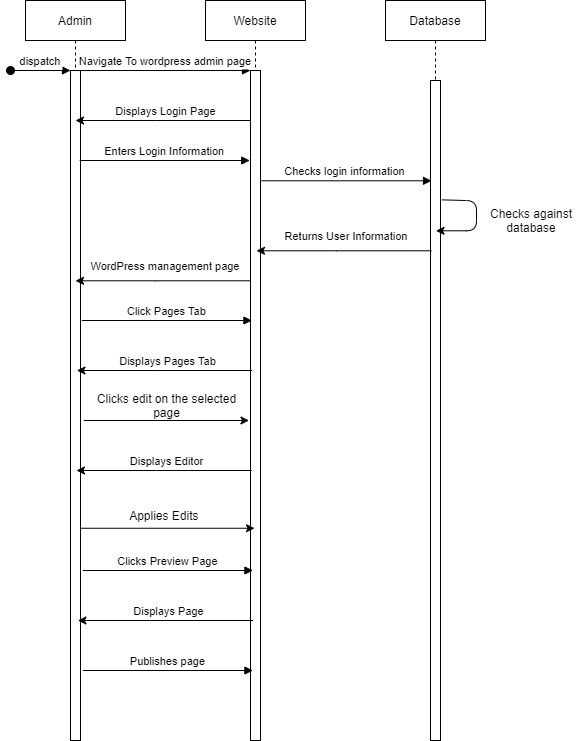

The diagram above was exported from draw.io. Its source (the exported page's mxGraphModel, read from the mxfile embedded in the PNG):
<mxGraphModel dx="2302" dy="1154" grid="1" gridSize="10" guides="1" tooltips="1" connect="1" arrows="1" fold="1" page="1" pageScale="1" pageWidth="850" pageHeight="1100" math="0" shadow="0">
  <root>
    <mxCell id="0" />
    <mxCell id="1" parent="0" />
    <mxCell id="6kffpPAHiJ_LvoWp2dPX-1" value="Admin" style="shape=umlLifeline;perimeter=lifelinePerimeter;container=1;collapsible=0;recursiveResize=0;rounded=0;shadow=0;strokeWidth=1;" parent="1" vertex="1">
      <mxGeometry x="120" y="80" width="100" height="740" as="geometry" />
    </mxCell>
    <mxCell id="6kffpPAHiJ_LvoWp2dPX-2" value="" style="points=[];perimeter=orthogonalPerimeter;rounded=0;shadow=0;strokeWidth=1;" parent="6kffpPAHiJ_LvoWp2dPX-1" vertex="1">
      <mxGeometry x="45" y="70" width="10" height="670" as="geometry" />
    </mxCell>
    <mxCell id="6kffpPAHiJ_LvoWp2dPX-3" value="dispatch" style="verticalAlign=bottom;startArrow=oval;endArrow=block;startSize=8;shadow=0;strokeWidth=1;" parent="6kffpPAHiJ_LvoWp2dPX-1" target="6kffpPAHiJ_LvoWp2dPX-2" edge="1">
      <mxGeometry relative="1" as="geometry">
        <mxPoint x="-15" y="70" as="sourcePoint" />
      </mxGeometry>
    </mxCell>
    <mxCell id="6kffpPAHiJ_LvoWp2dPX-4" value="Website" style="shape=umlLifeline;perimeter=lifelinePerimeter;container=1;collapsible=0;recursiveResize=0;rounded=0;shadow=0;strokeWidth=1;" parent="1" vertex="1">
      <mxGeometry x="300" y="80" width="100" height="740" as="geometry" />
    </mxCell>
    <mxCell id="6kffpPAHiJ_LvoWp2dPX-5" value="" style="points=[];perimeter=orthogonalPerimeter;rounded=0;shadow=0;strokeWidth=1;" parent="6kffpPAHiJ_LvoWp2dPX-4" vertex="1">
      <mxGeometry x="45" y="70" width="10" height="670" as="geometry" />
    </mxCell>
    <mxCell id="6kffpPAHiJ_LvoWp2dPX-6" value="Navigate To wordpress admin page" style="verticalAlign=bottom;endArrow=block;entryX=0;entryY=0;shadow=0;strokeWidth=1;" parent="1" source="6kffpPAHiJ_LvoWp2dPX-2" target="6kffpPAHiJ_LvoWp2dPX-5" edge="1">
      <mxGeometry relative="1" as="geometry">
        <mxPoint x="275" y="160" as="sourcePoint" />
        <mxPoint as="offset" />
      </mxGeometry>
    </mxCell>
    <mxCell id="6kffpPAHiJ_LvoWp2dPX-7" value="Database" style="shape=umlLifeline;perimeter=lifelinePerimeter;container=1;collapsible=0;recursiveResize=0;rounded=0;shadow=0;strokeWidth=1;" parent="1" vertex="1">
      <mxGeometry x="480" y="80" width="100" height="740" as="geometry" />
    </mxCell>
    <mxCell id="6kffpPAHiJ_LvoWp2dPX-8" value="" style="points=[];perimeter=orthogonalPerimeter;rounded=0;shadow=0;strokeWidth=1;" parent="6kffpPAHiJ_LvoWp2dPX-7" vertex="1">
      <mxGeometry x="45" y="80" width="10" height="660" as="geometry" />
    </mxCell>
    <mxCell id="6kffpPAHiJ_LvoWp2dPX-9" style="edgeStyle=orthogonalEdgeStyle;rounded=0;orthogonalLoop=1;jettySize=auto;html=1;" parent="1" edge="1">
      <mxGeometry relative="1" as="geometry">
        <Array as="points">
          <mxPoint x="250.19" y="200" />
          <mxPoint x="250.19" y="200" />
        </Array>
        <mxPoint x="345.19000000000005" y="200.0000000000001" as="sourcePoint" />
        <mxPoint x="170.00034482758565" y="200.0000000000001" as="targetPoint" />
      </mxGeometry>
    </mxCell>
    <mxCell id="6kffpPAHiJ_LvoWp2dPX-10" value="&lt;span style=&quot;font-size: 11px&quot;&gt;Displays Login Page&lt;/span&gt;" style="text;html=1;align=center;verticalAlign=middle;resizable=0;points=[];autosize=1;" parent="1" vertex="1">
      <mxGeometry x="200.19" y="180" width="120" height="20" as="geometry" />
    </mxCell>
    <mxCell id="6kffpPAHiJ_LvoWp2dPX-26" value="Enters Login Information" style="verticalAlign=bottom;endArrow=block;entryX=0;entryY=0;shadow=0;strokeWidth=1;" parent="1" edge="1">
      <mxGeometry relative="1" as="geometry">
        <mxPoint x="174.19000000000028" y="240.00000000000094" as="sourcePoint" />
        <mxPoint x="344.1899999999998" y="240.00000000000094" as="targetPoint" />
      </mxGeometry>
    </mxCell>
    <mxCell id="6kffpPAHiJ_LvoWp2dPX-27" value="" style="endArrow=classic;html=1;exitX=1.045;exitY=0.229;exitDx=0;exitDy=0;exitPerimeter=0;" parent="1" edge="1">
      <mxGeometry width="50" height="50" relative="1" as="geometry">
        <mxPoint x="536.4499999999998" y="279.3699999999998" as="sourcePoint" />
        <mxPoint x="530.5" y="310.28999999999996" as="targetPoint" />
        <Array as="points">
          <mxPoint x="571" y="280.28999999999996" />
          <mxPoint x="571" y="310.28999999999996" />
        </Array>
      </mxGeometry>
    </mxCell>
    <mxCell id="6kffpPAHiJ_LvoWp2dPX-28" value="Checks login information " style="verticalAlign=bottom;endArrow=block;entryX=0;entryY=0;shadow=0;strokeWidth=1;" parent="1" edge="1">
      <mxGeometry relative="1" as="geometry">
        <mxPoint x="356" y="260.2900000000009" as="sourcePoint" />
        <mxPoint x="526" y="260.2900000000009" as="targetPoint" />
      </mxGeometry>
    </mxCell>
    <mxCell id="6kffpPAHiJ_LvoWp2dPX-29" style="edgeStyle=orthogonalEdgeStyle;rounded=0;orthogonalLoop=1;jettySize=auto;html=1;" parent="1" edge="1">
      <mxGeometry relative="1" as="geometry">
        <Array as="points">
          <mxPoint x="430.98" y="330.28999999999996" />
          <mxPoint x="430.98" y="330.28999999999996" />
        </Array>
        <mxPoint x="525.98" y="330.28999999999996" as="sourcePoint" />
        <mxPoint x="351.0038095238092" y="330.28999999999996" as="targetPoint" />
      </mxGeometry>
    </mxCell>
    <mxCell id="6kffpPAHiJ_LvoWp2dPX-30" value="&lt;span style=&quot;font-size: 11px&quot;&gt;Returns User Information&lt;/span&gt;" style="text;html=1;strokeColor=none;fillColor=none;align=center;verticalAlign=middle;whiteSpace=wrap;rounded=0;" parent="1" vertex="1">
      <mxGeometry x="360.98" y="300.28999999999996" width="160" height="30" as="geometry" />
    </mxCell>
    <mxCell id="6kffpPAHiJ_LvoWp2dPX-31" value="Checks against database" style="text;html=1;strokeColor=none;fillColor=none;align=center;verticalAlign=middle;whiteSpace=wrap;rounded=0;" parent="1" vertex="1">
      <mxGeometry x="581" y="290.28999999999996" width="90" height="20" as="geometry" />
    </mxCell>
    <mxCell id="6kffpPAHiJ_LvoWp2dPX-32" style="edgeStyle=orthogonalEdgeStyle;rounded=0;orthogonalLoop=1;jettySize=auto;html=1;" parent="1" edge="1">
      <mxGeometry relative="1" as="geometry">
        <Array as="points">
          <mxPoint x="250" y="360.28999999999996" />
          <mxPoint x="250" y="360.28999999999996" />
        </Array>
        <mxPoint x="345.0000000000002" y="360.28999999999996" as="sourcePoint" />
        <mxPoint x="170.0238095238094" y="360.28999999999996" as="targetPoint" />
      </mxGeometry>
    </mxCell>
    <mxCell id="6kffpPAHiJ_LvoWp2dPX-33" value="&lt;span style=&quot;font-size: 11px&quot;&gt;WordPress&amp;nbsp;management&amp;nbsp;page&lt;/span&gt;" style="text;html=1;strokeColor=none;fillColor=none;align=center;verticalAlign=middle;whiteSpace=wrap;rounded=0;" parent="1" vertex="1">
      <mxGeometry x="180" y="330.28999999999996" width="160" height="30" as="geometry" />
    </mxCell>
    <mxCell id="6kffpPAHiJ_LvoWp2dPX-34" value="Click Pages Tab" style="verticalAlign=bottom;endArrow=block;entryX=0;entryY=0;shadow=0;strokeWidth=1;" parent="1" edge="1">
      <mxGeometry relative="1" as="geometry">
        <mxPoint x="176.4" y="400.00000000000114" as="sourcePoint" />
        <mxPoint x="346.4" y="400.00000000000114" as="targetPoint" />
        <mxPoint as="offset" />
      </mxGeometry>
    </mxCell>
    <mxCell id="6kffpPAHiJ_LvoWp2dPX-35" style="edgeStyle=orthogonalEdgeStyle;rounded=0;orthogonalLoop=1;jettySize=auto;html=1;" parent="1" edge="1">
      <mxGeometry relative="1" as="geometry">
        <Array as="points">
          <mxPoint x="251.59" y="450" />
          <mxPoint x="251.59" y="450" />
        </Array>
        <mxPoint x="346.59000000000003" y="450.0000000000001" as="sourcePoint" />
        <mxPoint x="171.40034482758566" y="450.0000000000001" as="targetPoint" />
      </mxGeometry>
    </mxCell>
    <mxCell id="6kffpPAHiJ_LvoWp2dPX-36" value="&lt;span style=&quot;font-size: 11px&quot;&gt;Displays Pages Tab&lt;/span&gt;" style="text;html=1;align=center;verticalAlign=middle;resizable=0;points=[];autosize=1;" parent="1" vertex="1">
      <mxGeometry x="206.59" y="430" width="110" height="20" as="geometry" />
    </mxCell>
    <mxCell id="6kffpPAHiJ_LvoWp2dPX-37" value="" style="endArrow=classic;html=1;exitX=0;exitY=1;exitDx=0;exitDy=0;" parent="1" source="6kffpPAHiJ_LvoWp2dPX-38" edge="1">
      <mxGeometry width="50" height="50" relative="1" as="geometry">
        <mxPoint x="170" y="500" as="sourcePoint" />
        <mxPoint x="343.49" y="500" as="targetPoint" />
      </mxGeometry>
    </mxCell>
    <mxCell id="6kffpPAHiJ_LvoWp2dPX-38" value="Clicks edit on the selected page" style="text;html=1;strokeColor=none;fillColor=none;align=center;verticalAlign=middle;whiteSpace=wrap;rounded=0;" parent="1" vertex="1">
      <mxGeometry x="178.29" y="470" width="166.59" height="30" as="geometry" />
    </mxCell>
    <mxCell id="6kffpPAHiJ_LvoWp2dPX-41" style="edgeStyle=orthogonalEdgeStyle;rounded=0;orthogonalLoop=1;jettySize=auto;html=1;" parent="1" edge="1">
      <mxGeometry relative="1" as="geometry">
        <Array as="points">
          <mxPoint x="251.14000000000004" y="550" />
          <mxPoint x="251.14000000000004" y="550" />
        </Array>
        <mxPoint x="346.14000000000016" y="550.0000000000002" as="sourcePoint" />
        <mxPoint x="170.95034482758575" y="550.0000000000002" as="targetPoint" />
      </mxGeometry>
    </mxCell>
    <mxCell id="6kffpPAHiJ_LvoWp2dPX-42" value="&lt;span style=&quot;font-size: 11px&quot;&gt;Displays Editor&lt;/span&gt;" style="text;html=1;align=center;verticalAlign=middle;resizable=0;points=[];autosize=1;" parent="1" vertex="1">
      <mxGeometry x="216.14000000000001" y="530" width="90" height="20" as="geometry" />
    </mxCell>
    <mxCell id="6kffpPAHiJ_LvoWp2dPX-43" value="" style="endArrow=classic;html=1;exitX=1.09;exitY=0.675;exitDx=0;exitDy=0;exitPerimeter=0;" parent="1" edge="1">
      <mxGeometry width="50" height="50" relative="1" as="geometry">
        <mxPoint x="175.44999999999987" y="607.75" as="sourcePoint" />
        <mxPoint x="349.0499999999998" y="607.75" as="targetPoint" />
      </mxGeometry>
    </mxCell>
    <mxCell id="6kffpPAHiJ_LvoWp2dPX-44" value="Applies Edits&amp;nbsp;" style="text;html=1;strokeColor=none;fillColor=none;align=center;verticalAlign=middle;whiteSpace=wrap;rounded=0;" parent="1" vertex="1">
      <mxGeometry x="176.9" y="580" width="166.59" height="30" as="geometry" />
    </mxCell>
    <mxCell id="6kffpPAHiJ_LvoWp2dPX-45" value="Clicks Preview Page" style="verticalAlign=bottom;endArrow=block;entryX=0;entryY=0;shadow=0;strokeWidth=1;" parent="1" edge="1">
      <mxGeometry relative="1" as="geometry">
        <mxPoint x="177.4000000000001" y="650.0000000000011" as="sourcePoint" />
        <mxPoint x="347.4000000000001" y="650.0000000000011" as="targetPoint" />
        <mxPoint as="offset" />
      </mxGeometry>
    </mxCell>
    <mxCell id="6kffpPAHiJ_LvoWp2dPX-46" style="edgeStyle=orthogonalEdgeStyle;rounded=0;orthogonalLoop=1;jettySize=auto;html=1;" parent="1" edge="1">
      <mxGeometry relative="1" as="geometry">
        <Array as="points">
          <mxPoint x="252.59000000000003" y="700" />
          <mxPoint x="252.59000000000003" y="700" />
        </Array>
        <mxPoint x="347.59000000000015" y="700" as="sourcePoint" />
        <mxPoint x="172.40034482758574" y="700" as="targetPoint" />
      </mxGeometry>
    </mxCell>
    <mxCell id="6kffpPAHiJ_LvoWp2dPX-47" value="&lt;span style=&quot;font-size: 11px&quot;&gt;Displays Page&lt;/span&gt;" style="text;html=1;align=center;verticalAlign=middle;resizable=0;points=[];autosize=1;" parent="1" vertex="1">
      <mxGeometry x="217.59" y="680" width="90" height="20" as="geometry" />
    </mxCell>
    <mxCell id="6kffpPAHiJ_LvoWp2dPX-48" value="Publishes page" style="verticalAlign=bottom;endArrow=block;entryX=0;entryY=0;shadow=0;strokeWidth=1;" parent="1" edge="1">
      <mxGeometry relative="1" as="geometry">
        <mxPoint x="177.4000000000001" y="750.0000000000011" as="sourcePoint" />
        <mxPoint x="347.4000000000001" y="750.0000000000011" as="targetPoint" />
        <mxPoint as="offset" />
      </mxGeometry>
    </mxCell>
  </root>
</mxGraphModel>